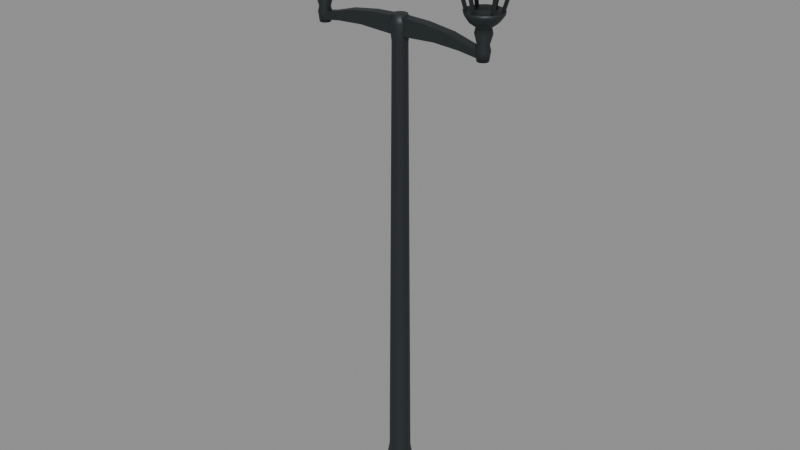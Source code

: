 # Source: lantern.blend  (saved by Blender 4.5.92; exported with 4.5.12 LTS)
import bpy
from mathutils import Matrix  # noqa: F401  (used for matrix-valued properties, if any)

bpy.ops.wm.read_factory_settings(use_empty=True)
scene = bpy.context.scene
scene.name = 'Scene'

# ---- collections
col_centralcitytwinlantern = bpy.data.collections.new('CentralCityTwinLantern'); scene.collection.children.link(col_centralcitytwinlantern)

# ---- materials (node trees are filled in below, after node groups)
mat_x = bpy.data.materials.new('어두운 주물')
mat_x.diffuse_color = (0.02956, 0.03689, 0.03955, 1.0)
mat_x_1 = bpy.data.materials.new('처마 밑 확산판')
mat_x_1.diffuse_color = (0.3763, 0.4125, 0.3813, 1.0)
mat_x_2 = bpy.data.materials.new('처마와 주철 테두리')
mat_x_2.diffuse_color = (0.03689, 0.04817, 0.05127, 1.0)

# ---- material node trees
mat_x.use_nodes = True; mat_x.node_tree.nodes.clear()
_N = mat_x.node_tree.nodes; _L = mat_x.node_tree.links
n0 = _N.new('ShaderNodeBsdfPrincipled'); n0.name = 'Principled BSDF'; n0.location = (-200, 100)
n0.inputs[0].default_value = (0.02956, 0.03689, 0.03955, 1.0)
n0.inputs[1].default_value = 0.5
n0.inputs[2].default_value = 0.52
n1 = _N.new('ShaderNodeOutputMaterial'); n1.name = 'Material Output'; n1.location = (200, 100)
_L.new(n0.outputs[0], n1.inputs[0])
n1.is_active_output = True
mat_x_1.use_nodes = True; mat_x_1.node_tree.nodes.clear()
_N = mat_x_1.node_tree.nodes; _L = mat_x_1.node_tree.links
n0 = _N.new('ShaderNodeBsdfPrincipled'); n0.name = 'Principled BSDF'; n0.location = (-200, 100)
n0.inputs[0].default_value = (0.3763, 0.4125, 0.3813, 1.0)
n0.inputs[1].default_value = 0.1
n0.inputs[2].default_value = 0.52
n0.inputs[27].default_value = (1.0, 0.81, 0.6, 1.0)
n1 = _N.new('ShaderNodeOutputMaterial'); n1.name = 'Material Output'; n1.location = (200, 100)
n2 = _N.new('ShaderNodeAttribute'); n2.name = 'Attribute'; n2.location = (0, 0)
n2.attribute_type = 'VIEW_LAYER'
n2.attribute_name = 'Seoul apartment night'
n3 = _N.new('ShaderNodeMath'); n3.name = 'Math'; n3.location = (0, 0)
n3.operation = 'MULTIPLY'
n3.inputs[1].default_value = 2.8
_L.new(n0.outputs[0], n1.inputs[0])
_L.new(n2.outputs[2], n3.inputs[0])
_L.new(n3.outputs[0], n0.inputs[28])
n1.is_active_output = True
mat_x_2.use_nodes = True; mat_x_2.node_tree.nodes.clear()
_N = mat_x_2.node_tree.nodes; _L = mat_x_2.node_tree.links
n0 = _N.new('ShaderNodeBsdfPrincipled'); n0.name = 'Principled BSDF'; n0.location = (-200, 100)
n0.inputs[0].default_value = (0.03689, 0.04817, 0.05127, 1.0)
n0.inputs[1].default_value = 0.5
n0.inputs[2].default_value = 0.52
n1 = _N.new('ShaderNodeOutputMaterial'); n1.name = 'Material Output'; n1.location = (200, 100)
_L.new(n0.outputs[0], n1.inputs[0])
n1.is_active_output = True

# ---- meshes
me_x = bpy.data.meshes.new('원형 단턱과 기둥')
me_x.from_pydata([(0.0, -0.235, 0.0), (0.1175, -0.2035, 0.0), (0.2035, -0.1175, 0.0), (0.235, -1.439e-17, 0.0), (0.2035, 0.1175, 0.0), (0.1175, 0.2035, 0.0), (2.878e-17, 0.235, 0.0), (-0.1175, 0.2035, 0.0), (-0.2035, 0.1175, 0.0), (-0.235, 4.317e-17, 0.0), (-0.2035, -0.1175, 0.0), (-0.1175, -0.2035, 0.0), (0.0, -0.235, 0.032), (0.1175, -0.2035, 0.032), (0.2035, -0.1175, 0.032), (0.235, -1.439e-17, 0.032), (0.2035, 0.1175, 0.032), (0.1175, 0.2035, 0.032), (2.878e-17, 0.235, 0.032), (-0.1175, 0.2035, 0.032), (-0.2035, 0.1175, 0.032), (-0.235, 4.317e-17, 0.032), (-0.2035, -0.1175, 0.032), (-0.1175, -0.2035, 0.032), (0.0, -0.202, 0.054), (0.101, -0.1749, 0.054), (0.1749, -0.101, 0.054), (0.202, -1.237e-17, 0.054), (0.1749, 0.101, 0.054), (0.101, 0.1749, 0.054), (2.474e-17, 0.202, 0.054), (-0.101, 0.1749, 0.054), (-0.1749, 0.101, 0.054), (-0.202, 3.711e-17, 0.054), (-0.1749, -0.101, 0.054), (-0.101, -0.1749, 0.054), (0.0, -0.194, 0.081), (0.097, -0.168, 0.081), (0.168, -0.097, 0.081), (0.194, -1.188e-17, 0.081), (0.168, 0.097, 0.081), (0.097, 0.168, 0.081), (2.376e-17, 0.194, 0.081), (-0.097, 0.168, 0.081), (-0.168, 0.097, 0.081), (-0.194, 3.564e-17, 0.081), (-0.168, -0.097, 0.081), (-0.097, -0.168, 0.081), (0.0, -0.13, 0.11), (0.065, -0.1126, 0.11), (0.1126, -0.065, 0.11), (0.13, -7.96e-18, 0.11), (0.1126, 0.065, 0.11), (0.065, 0.1126, 0.11), (1.592e-17, 0.13, 0.11), (-0.065, 0.1126, 0.11), (-0.1126, 0.065, 0.11), (-0.13, 2.388e-17, 0.11), (-0.1126, -0.065, 0.11), (-0.065, -0.1126, 0.11), (0.0, -0.103, 0.18), (0.0515, -0.0892, 0.18), (0.0892, -0.0515, 0.18), (0.103, -6.307e-18, 0.18), (0.0892, 0.0515, 0.18), (0.0515, 0.0892, 0.18), (1.261e-17, 0.103, 0.18), (-0.0515, 0.0892, 0.18), (-0.0892, 0.0515, 0.18), (-0.103, 1.892e-17, 0.18), (-0.0892, -0.0515, 0.18), (-0.0515, -0.0892, 0.18), (0.0, -0.09, 0.26), (0.045, -0.07794, 0.26), (0.07794, -0.045, 0.26), (0.09, -5.511e-18, 0.26), (0.07794, 0.045, 0.26), (0.045, 0.07794, 0.26), (1.102e-17, 0.09, 0.26), (-0.045, 0.07794, 0.26), (-0.07794, 0.045, 0.26), (-0.09, 1.653e-17, 0.26), (-0.07794, -0.045, 0.26), (-0.045, -0.07794, 0.26), (0.0, -0.084, 0.29), (0.042, -0.07275, 0.29), (0.07275, -0.042, 0.29), (0.084, -5.144e-18, 0.29), (0.07275, 0.042, 0.29), (0.042, 0.07275, 0.29), (1.029e-17, 0.084, 0.29), (-0.042, 0.07275, 0.29), (-0.07275, 0.042, 0.29), (-0.084, 1.543e-17, 0.29), (-0.07275, -0.042, 0.29), (-0.042, -0.07275, 0.29), (0.0, -0.057, 3.59), (0.0285, -0.04936, 3.59), (0.04936, -0.0285, 3.59), (0.057, -3.49e-18, 3.59), (0.04936, 0.0285, 3.59), (0.0285, 0.04936, 3.59), (6.98e-18, 0.057, 3.59), (-0.0285, 0.04936, 3.59), (-0.04936, 0.0285, 3.59), (-0.057, 1.047e-17, 3.59), (-0.04936, -0.0285, 3.59), (-0.0285, -0.04936, 3.59), (0.0, -0.071, 3.72), (0.0355, -0.06149, 3.72), (0.06149, -0.0355, 3.72), (0.071, -4.347e-18, 3.72), (0.06149, 0.0355, 3.72), (0.0355, 0.06149, 3.72), (8.695e-18, 0.071, 3.72), (-0.0355, 0.06149, 3.72), (-0.06149, 0.0355, 3.72), (-0.071, 1.304e-17, 3.72), (-0.06149, -0.0355, 3.72), (-0.0355, -0.06149, 3.72), (0.0, -0.056, 3.78), (0.028, -0.0485, 3.78), (0.0485, -0.028, 3.78), (0.056, -3.429e-18, 3.78), (0.0485, 0.028, 3.78), (0.028, 0.0485, 3.78), (6.858e-18, 0.056, 3.78), (-0.028, 0.0485, 3.78), (-0.0485, 0.028, 3.78), (-0.056, 1.029e-17, 3.78), (-0.0485, -0.028, 3.78), (-0.028, -0.0485, 3.78)], [], [(0, 1, 13, 12), (1, 2, 14, 13), (2, 3, 15, 14), (3, 4, 16, 15), (4, 5, 17, 16), (5, 6, 18, 17), (6, 7, 19, 18), (7, 8, 20, 19), (8, 9, 21, 20), (9, 10, 22, 21), (10, 11, 23, 22), (11, 0, 12, 23), (12, 13, 25, 24), (13, 14, 26, 25), (14, 15, 27, 26), (15, 16, 28, 27), (16, 17, 29, 28), (17, 18, 30, 29), (18, 19, 31, 30), (19, 20, 32, 31), (20, 21, 33, 32), (21, 22, 34, 33), (22, 23, 35, 34), (23, 12, 24, 35), (24, 25, 37, 36), (25, 26, 38, 37), (26, 27, 39, 38), (27, 28, 40, 39), (28, 29, 41, 40), (29, 30, 42, 41), (30, 31, 43, 42), (31, 32, 44, 43), (32, 33, 45, 44), (33, 34, 46, 45), (34, 35, 47, 46), (35, 24, 36, 47), (36, 37, 49, 48), (37, 38, 50, 49), (38, 39, 51, 50), (39, 40, 52, 51), (40, 41, 53, 52), (41, 42, 54, 53), (42, 43, 55, 54), (43, 44, 56, 55), (44, 45, 57, 56), (45, 46, 58, 57), (46, 47, 59, 58), (47, 36, 48, 59), (48, 49, 61, 60), (49, 50, 62, 61), (50, 51, 63, 62), (51, 52, 64, 63), (52, 53, 65, 64), (53, 54, 66, 65), (54, 55, 67, 66), (55, 56, 68, 67), (56, 57, 69, 68), (57, 58, 70, 69), (58, 59, 71, 70), (59, 48, 60, 71), (60, 61, 73, 72), (61, 62, 74, 73), (62, 63, 75, 74), (63, 64, 76, 75), (64, 65, 77, 76), (65, 66, 78, 77), (66, 67, 79, 78), (67, 68, 80, 79), (68, 69, 81, 80), (69, 70, 82, 81), (70, 71, 83, 82), (71, 60, 72, 83), (72, 73, 85, 84), (73, 74, 86, 85), (74, 75, 87, 86), (75, 76, 88, 87), (76, 77, 89, 88), (77, 78, 90, 89), (78, 79, 91, 90), (79, 80, 92, 91), (80, 81, 93, 92), (81, 82, 94, 93), (82, 83, 95, 94), (83, 72, 84, 95), (84, 85, 97, 96), (85, 86, 98, 97), (86, 87, 99, 98), (87, 88, 100, 99), (88, 89, 101, 100), (89, 90, 102, 101), (90, 91, 103, 102), (91, 92, 104, 103), (92, 93, 105, 104), (93, 94, 106, 105), (94, 95, 107, 106), (95, 84, 96, 107), (96, 97, 109, 108), (97, 98, 110, 109), (98, 99, 111, 110), (99, 100, 112, 111), (100, 101, 113, 112), (101, 102, 114, 113), (102, 103, 115, 114), (103, 104, 116, 115), (104, 105, 117, 116), (105, 106, 118, 117), (106, 107, 119, 118), (107, 96, 108, 119), (108, 109, 121, 120), (109, 110, 122, 121), (110, 111, 123, 122), (111, 112, 124, 123), (112, 113, 125, 124), (113, 114, 126, 125), (114, 115, 127, 126), (115, 116, 128, 127), (116, 117, 129, 128), (117, 118, 130, 129), (118, 119, 131, 130), (119, 108, 120, 131), (11, 10, 9, 8, 7, 6, 5, 4, 3, 2, 1, 0), (120, 121, 122, 123, 124, 125, 126, 127, 128, 129, 130, 131)])
me_x.polygons.foreach_set('use_smooth', [1, 1, 1, 1, 1, 1, 1, 1, 1, 1, 1, 1, 1, 1, 1, 1, 1, 1, 1, 1, 1, 1, 1, 1, 1, 1, 1, 1, 1, 1, 1, 1, 1, 1, 1, 1, 1, 1, 1, 1, 1, 1, 1, 1, 1, 1, 1, 1, 1, 1, 1, 1, 1, 1, 1, 1, 1, 1, 1, 1, 1, 1, 1, 1, 1, 1, 1, 1, 1, 1, 1, 1, 1, 1, 1, 1, 1, 1, 1, 1, 1, 1, 1, 1, 1, 1, 1, 1, 1, 1, 1, 1, 1, 1, 1, 1, 1, 1, 1, 1, 1, 1, 1, 1, 1, 1, 1, 1, 1, 1, 1, 1, 1, 1, 1, 1, 1, 1, 1, 1, 0, 0])
me_x.materials.append(mat_x)
me_x.update()
me_x_1 = bpy.data.meshes.new('왼쪽 · 완만한 주물 팔')
me_x_1.from_pydata([(-0.015, -0.038, 3.77), (-0.22, -0.038, 3.762), (-0.42, -0.038, 3.735), (-0.58, -0.038, 3.69), (-0.67, -0.038, 3.672), (-0.67, -0.038, 3.62), (-0.51, -0.038, 3.643), (-0.31, -0.038, 3.655), (-0.015, -0.038, 3.64), (-0.015, 0.038, 3.77), (-0.22, 0.038, 3.762), (-0.42, 0.038, 3.735), (-0.58, 0.038, 3.69), (-0.67, 0.038, 3.672), (-0.67, 0.038, 3.62), (-0.51, 0.038, 3.643), (-0.31, 0.038, 3.655), (-0.015, 0.038, 3.64)], [], [(0, 1, 2, 3, 4, 5, 6, 7, 8), (17, 16, 15, 14, 13, 12, 11, 10, 9), (0, 9, 10, 1), (1, 10, 11, 2), (2, 11, 12, 3), (3, 12, 13, 4), (4, 13, 14, 5), (5, 14, 15, 6), (6, 15, 16, 7), (7, 16, 17, 8), (8, 17, 9, 0)])
me_x_1.materials.append(mat_x)
me_x_1.update()
me_x_2 = bpy.data.meshes.new('왼쪽 · 등받침과 소켓')
me_x_2.from_pydata([(-0.67, -0.041, 3.6), (-0.6495, -0.03551, 3.6), (-0.6345, -0.0205, 3.6), (-0.629, -2.511e-18, 3.6), (-0.6345, 0.0205, 3.6), (-0.6495, 0.03551, 3.6), (-0.67, 0.041, 3.6), (-0.6905, 0.03551, 3.6), (-0.7055, 0.0205, 3.6), (-0.711, 7.532e-18, 3.6), (-0.7055, -0.0205, 3.6), (-0.6905, -0.03551, 3.6), (-0.67, -0.051, 3.67), (-0.6445, -0.04417, 3.67), (-0.6258, -0.0255, 3.67), (-0.619, -3.123e-18, 3.67), (-0.6258, 0.0255, 3.67), (-0.6445, 0.04417, 3.67), (-0.67, 0.051, 3.67), (-0.6955, 0.04417, 3.67), (-0.7142, 0.0255, 3.67), (-0.721, 9.369e-18, 3.67), (-0.7142, -0.0255, 3.67), (-0.6955, -0.04417, 3.67), (-0.67, -0.042, 3.71), (-0.649, -0.03637, 3.71), (-0.6336, -0.021, 3.71), (-0.628, -2.572e-18, 3.71), (-0.6336, 0.021, 3.71), (-0.649, 0.03637, 3.71), (-0.67, 0.042, 3.71), (-0.691, 0.03637, 3.71), (-0.7064, 0.021, 3.71), (-0.712, 7.715e-18, 3.71), (-0.7064, -0.021, 3.71), (-0.691, -0.03637, 3.71), (-0.67, -0.061, 3.78), (-0.6395, -0.05283, 3.78), (-0.6172, -0.0305, 3.78), (-0.609, -3.735e-18, 3.78), (-0.6172, 0.0305, 3.78), (-0.6395, 0.05283, 3.78), (-0.67, 0.061, 3.78), (-0.7005, 0.05283, 3.78), (-0.7228, 0.0305, 3.78), (-0.731, 1.121e-17, 3.78), (-0.7228, -0.0305, 3.78), (-0.7005, -0.05283, 3.78), (-0.67, -0.052, 3.82), (-0.644, -0.04503, 3.82), (-0.625, -0.026, 3.82), (-0.618, -3.184e-18, 3.82), (-0.625, 0.026, 3.82), (-0.644, 0.04503, 3.82), (-0.67, 0.052, 3.82), (-0.696, 0.04503, 3.82), (-0.715, 0.026, 3.82), (-0.722, 9.552e-18, 3.82), (-0.715, -0.026, 3.82), (-0.696, -0.04503, 3.82), (-0.67, -0.1, 3.855), (-0.62, -0.0866, 3.855), (-0.5834, -0.05, 3.855), (-0.57, -6.123e-18, 3.855), (-0.5834, 0.05, 3.855), (-0.62, 0.0866, 3.855), (-0.67, 0.1, 3.855), (-0.72, 0.0866, 3.855), (-0.7566, 0.05, 3.855), (-0.77, 1.837e-17, 3.855), (-0.7566, -0.05, 3.855), (-0.72, -0.0866, 3.855), (-0.67, -0.132, 3.9), (-0.604, -0.1143, 3.9), (-0.5557, -0.066, 3.9), (-0.538, -8.083e-18, 3.9), (-0.5557, 0.066, 3.9), (-0.604, 0.1143, 3.9), (-0.67, 0.132, 3.9), (-0.736, 0.1143, 3.9), (-0.7843, 0.066, 3.9), (-0.802, 2.425e-17, 3.9), (-0.7843, -0.066, 3.9), (-0.736, -0.1143, 3.9), (-0.67, -0.136, 3.925), (-0.602, -0.1178, 3.925), (-0.5522, -0.068, 3.925), (-0.534, -8.328e-18, 3.925), (-0.5522, 0.068, 3.925), (-0.602, 0.1178, 3.925), (-0.67, 0.136, 3.925), (-0.738, 0.1178, 3.925), (-0.7878, 0.068, 3.925), (-0.806, 2.498e-17, 3.925), (-0.7878, -0.068, 3.925), (-0.738, -0.1178, 3.925)], [], [(0, 1, 13, 12), (1, 2, 14, 13), (2, 3, 15, 14), (3, 4, 16, 15), (4, 5, 17, 16), (5, 6, 18, 17), (6, 7, 19, 18), (7, 8, 20, 19), (8, 9, 21, 20), (9, 10, 22, 21), (10, 11, 23, 22), (11, 0, 12, 23), (12, 13, 25, 24), (13, 14, 26, 25), (14, 15, 27, 26), (15, 16, 28, 27), (16, 17, 29, 28), (17, 18, 30, 29), (18, 19, 31, 30), (19, 20, 32, 31), (20, 21, 33, 32), (21, 22, 34, 33), (22, 23, 35, 34), (23, 12, 24, 35), (24, 25, 37, 36), (25, 26, 38, 37), (26, 27, 39, 38), (27, 28, 40, 39), (28, 29, 41, 40), (29, 30, 42, 41), (30, 31, 43, 42), (31, 32, 44, 43), (32, 33, 45, 44), (33, 34, 46, 45), (34, 35, 47, 46), (35, 24, 36, 47), (36, 37, 49, 48), (37, 38, 50, 49), (38, 39, 51, 50), (39, 40, 52, 51), (40, 41, 53, 52), (41, 42, 54, 53), (42, 43, 55, 54), (43, 44, 56, 55), (44, 45, 57, 56), (45, 46, 58, 57), (46, 47, 59, 58), (47, 36, 48, 59), (48, 49, 61, 60), (49, 50, 62, 61), (50, 51, 63, 62), (51, 52, 64, 63), (52, 53, 65, 64), (53, 54, 66, 65), (54, 55, 67, 66), (55, 56, 68, 67), (56, 57, 69, 68), (57, 58, 70, 69), (58, 59, 71, 70), (59, 48, 60, 71), (60, 61, 73, 72), (61, 62, 74, 73), (62, 63, 75, 74), (63, 64, 76, 75), (64, 65, 77, 76), (65, 66, 78, 77), (66, 67, 79, 78), (67, 68, 80, 79), (68, 69, 81, 80), (69, 70, 82, 81), (70, 71, 83, 82), (71, 60, 72, 83), (72, 73, 85, 84), (73, 74, 86, 85), (74, 75, 87, 86), (75, 76, 88, 87), (76, 77, 89, 88), (77, 78, 90, 89), (78, 79, 91, 90), (79, 80, 92, 91), (80, 81, 93, 92), (81, 82, 94, 93), (82, 83, 95, 94), (83, 72, 84, 95), (11, 10, 9, 8, 7, 6, 5, 4, 3, 2, 1, 0), (84, 85, 86, 87, 88, 89, 90, 91, 92, 93, 94, 95)])
me_x_2.polygons.foreach_set('use_smooth', [1, 1, 1, 1, 1, 1, 1, 1, 1, 1, 1, 1, 1, 1, 1, 1, 1, 1, 1, 1, 1, 1, 1, 1, 1, 1, 1, 1, 1, 1, 1, 1, 1, 1, 1, 1, 1, 1, 1, 1, 1, 1, 1, 1, 1, 1, 1, 1, 1, 1, 1, 1, 1, 1, 1, 1, 1, 1, 1, 1, 1, 1, 1, 1, 1, 1, 1, 1, 1, 1, 1, 1, 1, 1, 1, 1, 1, 1, 1, 1, 1, 1, 1, 1, 0, 0])
me_x_2.materials.append(mat_x)
me_x_2.update()
me_x_3 = bpy.data.meshes.new('왼쪽 · 처마 밑 확산판')
me_x_3.from_pydata([(-0.67, -0.145, 4.225), (-0.5675, -0.1025, 4.225), (-0.525, -8.879e-18, 4.225), (-0.5675, 0.1025, 4.225), (-0.67, 0.145, 4.225), (-0.7725, 0.1025, 4.225), (-0.815, 2.664e-17, 4.225), (-0.7725, -0.1025, 4.225), (-0.67, -0.166, 4.265), (-0.5526, -0.1174, 4.265), (-0.504, -1.016e-17, 4.265), (-0.5526, 0.1174, 4.265), (-0.67, 0.166, 4.265), (-0.7874, 0.1174, 4.265), (-0.836, 3.049e-17, 4.265), (-0.7874, -0.1174, 4.265)], [], [(0, 1, 9, 8), (1, 2, 10, 9), (2, 3, 11, 10), (3, 4, 12, 11), (4, 5, 13, 12), (5, 6, 14, 13), (6, 7, 15, 14), (7, 0, 8, 15), (7, 6, 5, 4, 3, 2, 1, 0), (8, 9, 10, 11, 12, 13, 14, 15)])
me_x_3.materials.append(mat_x_1)
me_x_3.update()
me_1 = bpy.data.meshes.new('왼쪽 · 유리 세로살 1')
me_1.from_pydata([(-0.67, -0.09556, 3.906), (-0.6833, -0.1048, 3.903), (-0.6782, -0.1199, 3.899), (-0.6618, -0.1199, 3.899), (-0.6567, -0.1048, 3.903), (-0.67, -0.2046, 4.279), (-0.6833, -0.2138, 4.276), (-0.6782, -0.2289, 4.272), (-0.6618, -0.2289, 4.272), (-0.6567, -0.2138, 4.276)], [], [(0, 1, 6, 5), (1, 2, 7, 6), (2, 3, 8, 7), (3, 4, 9, 8), (4, 0, 5, 9)])
me_1.materials.append(mat_x)
me_1.update()
me_2 = bpy.data.meshes.new('왼쪽 · 유리 세로살 2')
me_2.from_pydata([(-0.5756, -0.04065, 3.904), (-0.5885, -0.05069, 3.906), (-0.5836, -0.066, 3.902), (-0.5676, -0.06542, 3.898), (-0.5627, -0.04975, 3.899), (-0.4812, -0.09515, 4.277), (-0.4941, -0.1052, 4.279), (-0.4892, -0.1205, 4.275), (-0.4732, -0.1199, 4.271), (-0.4683, -0.1043, 4.272)], [], [(0, 1, 6, 5), (1, 2, 7, 6), (2, 3, 8, 7), (3, 4, 9, 8), (4, 0, 5, 9)])
me_2.materials.append(mat_x)
me_2.update()
me_3 = bpy.data.meshes.new('왼쪽 · 유리 세로살 3')
me_3.from_pydata([(-0.5756, 0.06835, 3.9), (-0.5885, 0.05925, 3.905), (-0.5836, 0.04358, 3.906), (-0.5676, 0.043, 3.902), (-0.5627, 0.05831, 3.898), (-0.4812, 0.1229, 4.273), (-0.4941, 0.1137, 4.278), (-0.4892, 0.09808, 4.279), (-0.4732, 0.0975, 4.275), (-0.4683, 0.1128, 4.271)], [], [(0, 1, 6, 5), (1, 2, 7, 6), (2, 3, 8, 7), (3, 4, 9, 8), (4, 0, 5, 9)])
me_3.materials.append(mat_x)
me_3.update()
me_4 = bpy.data.meshes.new('왼쪽 · 유리 세로살 4')
me_4.from_pydata([(-0.67, 0.1224, 3.898), (-0.6833, 0.1132, 3.901), (-0.6782, 0.09813, 3.905), (-0.6618, 0.09813, 3.905), (-0.6567, 0.1132, 3.901), (-0.67, 0.2314, 4.271), (-0.6833, 0.2222, 4.274), (-0.6782, 0.2071, 4.278), (-0.6618, 0.2071, 4.278), (-0.6567, 0.2222, 4.274)], [], [(0, 1, 6, 5), (1, 2, 7, 6), (2, 3, 8, 7), (3, 4, 9, 8), (4, 0, 5, 9)])
me_4.materials.append(mat_x)
me_4.update()
me_5 = bpy.data.meshes.new('왼쪽 · 유리 세로살 5')
me_5.from_pydata([(-0.7644, 0.06835, 3.9), (-0.7773, 0.05831, 3.898), (-0.7724, 0.043, 3.902), (-0.7564, 0.04358, 3.906), (-0.7515, 0.05925, 3.905), (-0.8588, 0.1229, 4.273), (-0.8717, 0.1128, 4.271), (-0.8668, 0.0975, 4.275), (-0.8508, 0.09808, 4.279), (-0.8459, 0.1137, 4.278)], [], [(0, 1, 6, 5), (1, 2, 7, 6), (2, 3, 8, 7), (3, 4, 9, 8), (4, 0, 5, 9)])
me_5.materials.append(mat_x)
me_5.update()
me_6 = bpy.data.meshes.new('왼쪽 · 유리 세로살 6')
me_6.from_pydata([(-0.7644, -0.04065, 3.904), (-0.7773, -0.04975, 3.899), (-0.7724, -0.06542, 3.898), (-0.7564, -0.066, 3.902), (-0.7515, -0.05069, 3.906), (-0.8588, -0.09515, 4.277), (-0.8717, -0.1043, 4.272), (-0.8668, -0.1199, 4.271), (-0.8508, -0.1205, 4.275), (-0.8459, -0.1052, 4.279)], [], [(0, 1, 6, 5), (1, 2, 7, 6), (2, 3, 8, 7), (3, 4, 9, 8), (4, 0, 5, 9)])
me_6.materials.append(mat_x)
me_6.update()
me_x_4 = bpy.data.meshes.new('왼쪽 · 가로살')
me_x_4.from_pydata([(-0.67, -0.151, 4.029), (-0.5392, -0.0755, 4.029), (-0.5392, 0.0755, 4.029), (-0.67, 0.151, 4.029), (-0.8008, 0.0755, 4.029), (-0.8008, -0.0755, 4.029), (-0.67, -0.154, 4.043), (-0.5366, -0.077, 4.043), (-0.5366, 0.077, 4.043), (-0.67, 0.154, 4.043), (-0.8034, 0.077, 4.043), (-0.8034, -0.077, 4.043)], [], [(0, 1, 7, 6), (1, 2, 8, 7), (2, 3, 9, 8), (3, 4, 10, 9), (4, 5, 11, 10), (5, 0, 6, 11), (5, 4, 3, 2, 1, 0), (6, 7, 8, 9, 10, 11)])
me_x_4.materials.append(mat_x)
me_x_4.update()
me_x_5 = bpy.data.meshes.new('왼쪽 · 겹처마 지붕')
me_x_5.from_pydata([(-0.67, -0.216, 4.252), (-0.562, -0.1871, 4.252), (-0.4829, -0.108, 4.252), (-0.454, -1.323e-17, 4.252), (-0.4829, 0.108, 4.252), (-0.562, 0.1871, 4.252), (-0.67, 0.216, 4.252), (-0.778, 0.1871, 4.252), (-0.8571, 0.108, 4.252), (-0.886, 3.968e-17, 4.252), (-0.8571, -0.108, 4.252), (-0.778, -0.1871, 4.252), (-0.67, -0.246, 4.265), (-0.547, -0.213, 4.265), (-0.457, -0.123, 4.265), (-0.424, -1.506e-17, 4.265), (-0.457, 0.123, 4.265), (-0.547, 0.213, 4.265), (-0.67, 0.246, 4.265), (-0.793, 0.213, 4.265), (-0.883, 0.123, 4.265), (-0.916, 4.519e-17, 4.265), (-0.883, -0.123, 4.265), (-0.793, -0.213, 4.265), (-0.67, -0.264, 4.287), (-0.538, -0.2286, 4.287), (-0.4414, -0.132, 4.287), (-0.406, -1.617e-17, 4.287), (-0.4414, 0.132, 4.287), (-0.538, 0.2286, 4.287), (-0.67, 0.264, 4.287), (-0.802, 0.2286, 4.287), (-0.8986, 0.132, 4.287), (-0.934, 4.85e-17, 4.287), (-0.8986, -0.132, 4.287), (-0.802, -0.2286, 4.287), (-0.67, -0.259, 4.309), (-0.5405, -0.2243, 4.309), (-0.4457, -0.1295, 4.309), (-0.411, -1.586e-17, 4.309), (-0.4457, 0.1295, 4.309), (-0.5405, 0.2243, 4.309), (-0.67, 0.259, 4.309), (-0.7995, 0.2243, 4.309), (-0.8943, 0.1295, 4.309), (-0.929, 4.758e-17, 4.309), (-0.8943, -0.1295, 4.309), (-0.7995, -0.2243, 4.309), (-0.67, -0.235, 4.32), (-0.5525, -0.2035, 4.32), (-0.4665, -0.1175, 4.32), (-0.435, -1.439e-17, 4.32), (-0.4665, 0.1175, 4.32), (-0.5525, 0.2035, 4.32), (-0.67, 0.235, 4.32), (-0.7875, 0.2035, 4.32), (-0.8735, 0.1175, 4.32), (-0.905, 4.317e-17, 4.32), (-0.8735, -0.1175, 4.32), (-0.7875, -0.2035, 4.32), (-0.67, -0.223, 4.348), (-0.5585, -0.1931, 4.348), (-0.4769, -0.1115, 4.348), (-0.447, -1.365e-17, 4.348), (-0.4769, 0.1115, 4.348), (-0.5585, 0.1931, 4.348), (-0.67, 0.223, 4.348), (-0.7815, 0.1931, 4.348), (-0.8631, 0.1115, 4.348), (-0.893, 4.096e-17, 4.348), (-0.8631, -0.1115, 4.348), (-0.7815, -0.1931, 4.348), (-0.67, -0.184, 4.383), (-0.578, -0.1593, 4.383), (-0.5107, -0.092, 4.383), (-0.486, -1.127e-17, 4.383), (-0.5107, 0.092, 4.383), (-0.578, 0.1593, 4.383), (-0.67, 0.184, 4.383), (-0.762, 0.1593, 4.383), (-0.8293, 0.092, 4.383), (-0.854, 3.38e-17, 4.383), (-0.8293, -0.092, 4.383), (-0.762, -0.1593, 4.383), (-0.67, -0.13, 4.407), (-0.605, -0.1126, 4.407), (-0.5574, -0.065, 4.407), (-0.54, -7.96e-18, 4.407), (-0.5574, 0.065, 4.407), (-0.605, 0.1126, 4.407), (-0.67, 0.13, 4.407), (-0.735, 0.1126, 4.407), (-0.7826, 0.065, 4.407), (-0.8, 2.388e-17, 4.407), (-0.7826, -0.065, 4.407), (-0.735, -0.1126, 4.407), (-0.67, -0.065, 4.427), (-0.6375, -0.05629, 4.427), (-0.6137, -0.0325, 4.427), (-0.605, -3.98e-18, 4.427), (-0.6137, 0.0325, 4.427), (-0.6375, 0.05629, 4.427), (-0.67, 0.065, 4.427), (-0.7025, 0.05629, 4.427), (-0.7263, 0.0325, 4.427), (-0.735, 1.194e-17, 4.427), (-0.7263, -0.0325, 4.427), (-0.7025, -0.05629, 4.427)], [], [(0, 1, 13, 12), (1, 2, 14, 13), (2, 3, 15, 14), (3, 4, 16, 15), (4, 5, 17, 16), (5, 6, 18, 17), (6, 7, 19, 18), (7, 8, 20, 19), (8, 9, 21, 20), (9, 10, 22, 21), (10, 11, 23, 22), (11, 0, 12, 23), (12, 13, 25, 24), (13, 14, 26, 25), (14, 15, 27, 26), (15, 16, 28, 27), (16, 17, 29, 28), (17, 18, 30, 29), (18, 19, 31, 30), (19, 20, 32, 31), (20, 21, 33, 32), (21, 22, 34, 33), (22, 23, 35, 34), (23, 12, 24, 35), (24, 25, 37, 36), (25, 26, 38, 37), (26, 27, 39, 38), (27, 28, 40, 39), (28, 29, 41, 40), (29, 30, 42, 41), (30, 31, 43, 42), (31, 32, 44, 43), (32, 33, 45, 44), (33, 34, 46, 45), (34, 35, 47, 46), (35, 24, 36, 47), (36, 37, 49, 48), (37, 38, 50, 49), (38, 39, 51, 50), (39, 40, 52, 51), (40, 41, 53, 52), (41, 42, 54, 53), (42, 43, 55, 54), (43, 44, 56, 55), (44, 45, 57, 56), (45, 46, 58, 57), (46, 47, 59, 58), (47, 36, 48, 59), (48, 49, 61, 60), (49, 50, 62, 61), (50, 51, 63, 62), (51, 52, 64, 63), (52, 53, 65, 64), (53, 54, 66, 65), (54, 55, 67, 66), (55, 56, 68, 67), (56, 57, 69, 68), (57, 58, 70, 69), (58, 59, 71, 70), (59, 48, 60, 71), (60, 61, 73, 72), (61, 62, 74, 73), (62, 63, 75, 74), (63, 64, 76, 75), (64, 65, 77, 76), (65, 66, 78, 77), (66, 67, 79, 78), (67, 68, 80, 79), (68, 69, 81, 80), (69, 70, 82, 81), (70, 71, 83, 82), (71, 60, 72, 83), (72, 73, 85, 84), (73, 74, 86, 85), (74, 75, 87, 86), (75, 76, 88, 87), (76, 77, 89, 88), (77, 78, 90, 89), (78, 79, 91, 90), (79, 80, 92, 91), (80, 81, 93, 92), (81, 82, 94, 93), (82, 83, 95, 94), (83, 72, 84, 95), (84, 85, 97, 96), (85, 86, 98, 97), (86, 87, 99, 98), (87, 88, 100, 99), (88, 89, 101, 100), (89, 90, 102, 101), (90, 91, 103, 102), (91, 92, 104, 103), (92, 93, 105, 104), (93, 94, 106, 105), (94, 95, 107, 106), (95, 84, 96, 107), (11, 10, 9, 8, 7, 6, 5, 4, 3, 2, 1, 0), (96, 97, 98, 99, 100, 101, 102, 103, 104, 105, 106, 107)])
me_x_5.polygons.foreach_set('use_smooth', [1, 1, 1, 1, 1, 1, 1, 1, 1, 1, 1, 1, 1, 1, 1, 1, 1, 1, 1, 1, 1, 1, 1, 1, 1, 1, 1, 1, 1, 1, 1, 1, 1, 1, 1, 1, 1, 1, 1, 1, 1, 1, 1, 1, 1, 1, 1, 1, 1, 1, 1, 1, 1, 1, 1, 1, 1, 1, 1, 1, 1, 1, 1, 1, 1, 1, 1, 1, 1, 1, 1, 1, 1, 1, 1, 1, 1, 1, 1, 1, 1, 1, 1, 1, 1, 1, 1, 1, 1, 1, 1, 1, 1, 1, 1, 1, 0, 0])
me_x_5.materials.append(mat_x_2)
me_x_5.update()
me_x_6 = bpy.data.meshes.new('왼쪽 · 꼭지')
me_x_6.from_pydata([(-0.67, -0.05, 4.421), (-0.6346, -0.03536, 4.421), (-0.62, -3.062e-18, 4.421), (-0.6346, 0.03536, 4.421), (-0.67, 0.05, 4.421), (-0.7054, 0.03536, 4.421), (-0.72, 9.185e-18, 4.421), (-0.7054, -0.03536, 4.421), (-0.67, -0.035, 4.443), (-0.6453, -0.02475, 4.443), (-0.635, -2.143e-18, 4.443), (-0.6453, 0.02475, 4.443), (-0.67, 0.035, 4.443), (-0.6947, 0.02475, 4.443), (-0.705, 6.429e-18, 4.443), (-0.6947, -0.02475, 4.443), (-0.67, -0.019, 4.465), (-0.6566, -0.01344, 4.465), (-0.651, -1.163e-18, 4.465), (-0.6566, 0.01344, 4.465), (-0.67, 0.019, 4.465), (-0.6834, 0.01344, 4.465), (-0.689, 3.49e-18, 4.465), (-0.6834, -0.01344, 4.465), (-0.67, -0.008, 4.472), (-0.6643, -0.005657, 4.472), (-0.662, -4.899e-19, 4.472), (-0.6643, 0.005657, 4.472), (-0.67, 0.008, 4.472), (-0.6757, 0.005657, 4.472), (-0.678, 1.47e-18, 4.472), (-0.6757, -0.005657, 4.472)], [], [(0, 1, 9, 8), (1, 2, 10, 9), (2, 3, 11, 10), (3, 4, 12, 11), (4, 5, 13, 12), (5, 6, 14, 13), (6, 7, 15, 14), (7, 0, 8, 15), (8, 9, 17, 16), (9, 10, 18, 17), (10, 11, 19, 18), (11, 12, 20, 19), (12, 13, 21, 20), (13, 14, 22, 21), (14, 15, 23, 22), (15, 8, 16, 23), (16, 17, 25, 24), (17, 18, 26, 25), (18, 19, 27, 26), (19, 20, 28, 27), (20, 21, 29, 28), (21, 22, 30, 29), (22, 23, 31, 30), (23, 16, 24, 31), (7, 6, 5, 4, 3, 2, 1, 0), (24, 25, 26, 27, 28, 29, 30, 31)])
me_x_6.polygons.foreach_set('use_smooth', [1, 1, 1, 1, 1, 1, 1, 1, 1, 1, 1, 1, 1, 1, 1, 1, 1, 1, 1, 1, 1, 1, 1, 1, 0, 0])
me_x_6.materials.append(mat_x)
me_x_6.update()
me_x_7 = bpy.data.meshes.new('오른쪽 · 완만한 주물 팔')
me_x_7.from_pydata([(0.015, -0.038, 3.77), (0.22, -0.038, 3.762), (0.42, -0.038, 3.735), (0.58, -0.038, 3.69), (0.67, -0.038, 3.672), (0.67, -0.038, 3.62), (0.51, -0.038, 3.643), (0.31, -0.038, 3.655), (0.015, -0.038, 3.64), (0.015, 0.038, 3.77), (0.22, 0.038, 3.762), (0.42, 0.038, 3.735), (0.58, 0.038, 3.69), (0.67, 0.038, 3.672), (0.67, 0.038, 3.62), (0.51, 0.038, 3.643), (0.31, 0.038, 3.655), (0.015, 0.038, 3.64)], [], [(8, 7, 6, 5, 4, 3, 2, 1, 0), (9, 10, 11, 12, 13, 14, 15, 16, 17), (1, 10, 9, 0), (2, 11, 10, 1), (3, 12, 11, 2), (4, 13, 12, 3), (5, 14, 13, 4), (6, 15, 14, 5), (7, 16, 15, 6), (8, 17, 16, 7), (0, 9, 17, 8)])
me_x_7.materials.append(mat_x)
me_x_7.update()
me_x_8 = bpy.data.meshes.new('오른쪽 · 등받침과 소켓')
me_x_8.from_pydata([(0.67, -0.041, 3.6), (0.6905, -0.03551, 3.6), (0.7055, -0.0205, 3.6), (0.711, -2.511e-18, 3.6), (0.7055, 0.0205, 3.6), (0.6905, 0.03551, 3.6), (0.67, 0.041, 3.6), (0.6495, 0.03551, 3.6), (0.6345, 0.0205, 3.6), (0.629, 7.532e-18, 3.6), (0.6345, -0.0205, 3.6), (0.6495, -0.03551, 3.6), (0.67, -0.051, 3.67), (0.6955, -0.04417, 3.67), (0.7142, -0.0255, 3.67), (0.721, -3.123e-18, 3.67), (0.7142, 0.0255, 3.67), (0.6955, 0.04417, 3.67), (0.67, 0.051, 3.67), (0.6445, 0.04417, 3.67), (0.6258, 0.0255, 3.67), (0.619, 9.369e-18, 3.67), (0.6258, -0.0255, 3.67), (0.6445, -0.04417, 3.67), (0.67, -0.042, 3.71), (0.691, -0.03637, 3.71), (0.7064, -0.021, 3.71), (0.712, -2.572e-18, 3.71), (0.7064, 0.021, 3.71), (0.691, 0.03637, 3.71), (0.67, 0.042, 3.71), (0.649, 0.03637, 3.71), (0.6336, 0.021, 3.71), (0.628, 7.715e-18, 3.71), (0.6336, -0.021, 3.71), (0.649, -0.03637, 3.71), (0.67, -0.061, 3.78), (0.7005, -0.05283, 3.78), (0.7228, -0.0305, 3.78), (0.731, -3.735e-18, 3.78), (0.7228, 0.0305, 3.78), (0.7005, 0.05283, 3.78), (0.67, 0.061, 3.78), (0.6395, 0.05283, 3.78), (0.6172, 0.0305, 3.78), (0.609, 1.121e-17, 3.78), (0.6172, -0.0305, 3.78), (0.6395, -0.05283, 3.78), (0.67, -0.052, 3.82), (0.696, -0.04503, 3.82), (0.715, -0.026, 3.82), (0.722, -3.184e-18, 3.82), (0.715, 0.026, 3.82), (0.696, 0.04503, 3.82), (0.67, 0.052, 3.82), (0.644, 0.04503, 3.82), (0.625, 0.026, 3.82), (0.618, 9.552e-18, 3.82), (0.625, -0.026, 3.82), (0.644, -0.04503, 3.82), (0.67, -0.1, 3.855), (0.72, -0.0866, 3.855), (0.7566, -0.05, 3.855), (0.77, -6.123e-18, 3.855), (0.7566, 0.05, 3.855), (0.72, 0.0866, 3.855), (0.67, 0.1, 3.855), (0.62, 0.0866, 3.855), (0.5834, 0.05, 3.855), (0.57, 1.837e-17, 3.855), (0.5834, -0.05, 3.855), (0.62, -0.0866, 3.855), (0.67, -0.132, 3.9), (0.736, -0.1143, 3.9), (0.7843, -0.066, 3.9), (0.802, -8.083e-18, 3.9), (0.7843, 0.066, 3.9), (0.736, 0.1143, 3.9), (0.67, 0.132, 3.9), (0.604, 0.1143, 3.9), (0.5557, 0.066, 3.9), (0.538, 2.425e-17, 3.9), (0.5557, -0.066, 3.9), (0.604, -0.1143, 3.9), (0.67, -0.136, 3.925), (0.738, -0.1178, 3.925), (0.7878, -0.068, 3.925), (0.806, -8.328e-18, 3.925), (0.7878, 0.068, 3.925), (0.738, 0.1178, 3.925), (0.67, 0.136, 3.925), (0.602, 0.1178, 3.925), (0.5522, 0.068, 3.925), (0.534, 2.498e-17, 3.925), (0.5522, -0.068, 3.925), (0.602, -0.1178, 3.925)], [], [(0, 1, 13, 12), (1, 2, 14, 13), (2, 3, 15, 14), (3, 4, 16, 15), (4, 5, 17, 16), (5, 6, 18, 17), (6, 7, 19, 18), (7, 8, 20, 19), (8, 9, 21, 20), (9, 10, 22, 21), (10, 11, 23, 22), (11, 0, 12, 23), (12, 13, 25, 24), (13, 14, 26, 25), (14, 15, 27, 26), (15, 16, 28, 27), (16, 17, 29, 28), (17, 18, 30, 29), (18, 19, 31, 30), (19, 20, 32, 31), (20, 21, 33, 32), (21, 22, 34, 33), (22, 23, 35, 34), (23, 12, 24, 35), (24, 25, 37, 36), (25, 26, 38, 37), (26, 27, 39, 38), (27, 28, 40, 39), (28, 29, 41, 40), (29, 30, 42, 41), (30, 31, 43, 42), (31, 32, 44, 43), (32, 33, 45, 44), (33, 34, 46, 45), (34, 35, 47, 46), (35, 24, 36, 47), (36, 37, 49, 48), (37, 38, 50, 49), (38, 39, 51, 50), (39, 40, 52, 51), (40, 41, 53, 52), (41, 42, 54, 53), (42, 43, 55, 54), (43, 44, 56, 55), (44, 45, 57, 56), (45, 46, 58, 57), (46, 47, 59, 58), (47, 36, 48, 59), (48, 49, 61, 60), (49, 50, 62, 61), (50, 51, 63, 62), (51, 52, 64, 63), (52, 53, 65, 64), (53, 54, 66, 65), (54, 55, 67, 66), (55, 56, 68, 67), (56, 57, 69, 68), (57, 58, 70, 69), (58, 59, 71, 70), (59, 48, 60, 71), (60, 61, 73, 72), (61, 62, 74, 73), (62, 63, 75, 74), (63, 64, 76, 75), (64, 65, 77, 76), (65, 66, 78, 77), (66, 67, 79, 78), (67, 68, 80, 79), (68, 69, 81, 80), (69, 70, 82, 81), (70, 71, 83, 82), (71, 60, 72, 83), (72, 73, 85, 84), (73, 74, 86, 85), (74, 75, 87, 86), (75, 76, 88, 87), (76, 77, 89, 88), (77, 78, 90, 89), (78, 79, 91, 90), (79, 80, 92, 91), (80, 81, 93, 92), (81, 82, 94, 93), (82, 83, 95, 94), (83, 72, 84, 95), (11, 10, 9, 8, 7, 6, 5, 4, 3, 2, 1, 0), (84, 85, 86, 87, 88, 89, 90, 91, 92, 93, 94, 95)])
me_x_8.polygons.foreach_set('use_smooth', [1, 1, 1, 1, 1, 1, 1, 1, 1, 1, 1, 1, 1, 1, 1, 1, 1, 1, 1, 1, 1, 1, 1, 1, 1, 1, 1, 1, 1, 1, 1, 1, 1, 1, 1, 1, 1, 1, 1, 1, 1, 1, 1, 1, 1, 1, 1, 1, 1, 1, 1, 1, 1, 1, 1, 1, 1, 1, 1, 1, 1, 1, 1, 1, 1, 1, 1, 1, 1, 1, 1, 1, 1, 1, 1, 1, 1, 1, 1, 1, 1, 1, 1, 1, 0, 0])
me_x_8.materials.append(mat_x)
me_x_8.update()
me_x_9 = bpy.data.meshes.new('오른쪽 · 처마 밑 확산판')
me_x_9.from_pydata([(0.67, -0.145, 4.225), (0.7725, -0.1025, 4.225), (0.815, -8.879e-18, 4.225), (0.7725, 0.1025, 4.225), (0.67, 0.145, 4.225), (0.5675, 0.1025, 4.225), (0.525, 2.664e-17, 4.225), (0.5675, -0.1025, 4.225), (0.67, -0.166, 4.265), (0.7874, -0.1174, 4.265), (0.836, -1.016e-17, 4.265), (0.7874, 0.1174, 4.265), (0.67, 0.166, 4.265), (0.5526, 0.1174, 4.265), (0.504, 3.049e-17, 4.265), (0.5526, -0.1174, 4.265)], [], [(0, 1, 9, 8), (1, 2, 10, 9), (2, 3, 11, 10), (3, 4, 12, 11), (4, 5, 13, 12), (5, 6, 14, 13), (6, 7, 15, 14), (7, 0, 8, 15), (7, 6, 5, 4, 3, 2, 1, 0), (8, 9, 10, 11, 12, 13, 14, 15)])
me_x_9.materials.append(mat_x_1)
me_x_9.update()
me_1_1 = bpy.data.meshes.new('오른쪽 · 유리 세로살 1')
me_1_1.from_pydata([(0.67, -0.09556, 3.906), (0.6567, -0.1048, 3.903), (0.6618, -0.1199, 3.899), (0.6782, -0.1199, 3.899), (0.6833, -0.1048, 3.903), (0.67, -0.2046, 4.279), (0.6567, -0.2138, 4.276), (0.6618, -0.2289, 4.272), (0.6782, -0.2289, 4.272), (0.6833, -0.2138, 4.276)], [], [(0, 1, 6, 5), (1, 2, 7, 6), (2, 3, 8, 7), (3, 4, 9, 8), (4, 0, 5, 9)])
me_1_1.materials.append(mat_x)
me_1_1.update()
me_2_1 = bpy.data.meshes.new('오른쪽 · 유리 세로살 2')
me_2_1.from_pydata([(0.7644, -0.04065, 3.904), (0.7515, -0.05069, 3.906), (0.7564, -0.066, 3.902), (0.7724, -0.06542, 3.898), (0.7773, -0.04975, 3.899), (0.8588, -0.09515, 4.277), (0.8459, -0.1052, 4.279), (0.8508, -0.1205, 4.275), (0.8668, -0.1199, 4.271), (0.8717, -0.1043, 4.272)], [], [(0, 1, 6, 5), (1, 2, 7, 6), (2, 3, 8, 7), (3, 4, 9, 8), (4, 0, 5, 9)])
me_2_1.materials.append(mat_x)
me_2_1.update()
me_3_1 = bpy.data.meshes.new('오른쪽 · 유리 세로살 3')
me_3_1.from_pydata([(0.7644, 0.06835, 3.9), (0.7515, 0.05925, 3.905), (0.7564, 0.04358, 3.906), (0.7724, 0.043, 3.902), (0.7773, 0.05831, 3.898), (0.8588, 0.1229, 4.273), (0.8459, 0.1137, 4.278), (0.8508, 0.09808, 4.279), (0.8668, 0.0975, 4.275), (0.8717, 0.1128, 4.271)], [], [(0, 1, 6, 5), (1, 2, 7, 6), (2, 3, 8, 7), (3, 4, 9, 8), (4, 0, 5, 9)])
me_3_1.materials.append(mat_x)
me_3_1.update()
me_4_1 = bpy.data.meshes.new('오른쪽 · 유리 세로살 4')
me_4_1.from_pydata([(0.67, 0.1224, 3.898), (0.6567, 0.1132, 3.901), (0.6618, 0.09813, 3.905), (0.6782, 0.09813, 3.905), (0.6833, 0.1132, 3.901), (0.67, 0.2314, 4.271), (0.6567, 0.2222, 4.274), (0.6618, 0.2071, 4.278), (0.6782, 0.2071, 4.278), (0.6833, 0.2222, 4.274)], [], [(0, 1, 6, 5), (1, 2, 7, 6), (2, 3, 8, 7), (3, 4, 9, 8), (4, 0, 5, 9)])
me_4_1.materials.append(mat_x)
me_4_1.update()
me_5_1 = bpy.data.meshes.new('오른쪽 · 유리 세로살 5')
me_5_1.from_pydata([(0.5756, 0.06835, 3.9), (0.5627, 0.05831, 3.898), (0.5676, 0.043, 3.902), (0.5836, 0.04358, 3.906), (0.5885, 0.05925, 3.905), (0.4812, 0.1229, 4.273), (0.4683, 0.1128, 4.271), (0.4732, 0.0975, 4.275), (0.4892, 0.09808, 4.279), (0.4941, 0.1137, 4.278)], [], [(0, 1, 6, 5), (1, 2, 7, 6), (2, 3, 8, 7), (3, 4, 9, 8), (4, 0, 5, 9)])
me_5_1.materials.append(mat_x)
me_5_1.update()
me_6_1 = bpy.data.meshes.new('오른쪽 · 유리 세로살 6')
me_6_1.from_pydata([(0.5756, -0.04065, 3.904), (0.5627, -0.04975, 3.899), (0.5676, -0.06542, 3.898), (0.5836, -0.066, 3.902), (0.5885, -0.05069, 3.906), (0.4812, -0.09515, 4.277), (0.4683, -0.1043, 4.272), (0.4732, -0.1199, 4.271), (0.4892, -0.1205, 4.275), (0.4941, -0.1052, 4.279)], [], [(0, 1, 6, 5), (1, 2, 7, 6), (2, 3, 8, 7), (3, 4, 9, 8), (4, 0, 5, 9)])
me_6_1.materials.append(mat_x)
me_6_1.update()
me_x_10 = bpy.data.meshes.new('오른쪽 · 가로살')
me_x_10.from_pydata([(0.67, -0.151, 4.029), (0.8008, -0.0755, 4.029), (0.8008, 0.0755, 4.029), (0.67, 0.151, 4.029), (0.5392, 0.0755, 4.029), (0.5392, -0.0755, 4.029), (0.67, -0.154, 4.043), (0.8034, -0.077, 4.043), (0.8034, 0.077, 4.043), (0.67, 0.154, 4.043), (0.5366, 0.077, 4.043), (0.5366, -0.077, 4.043)], [], [(0, 1, 7, 6), (1, 2, 8, 7), (2, 3, 9, 8), (3, 4, 10, 9), (4, 5, 11, 10), (5, 0, 6, 11), (5, 4, 3, 2, 1, 0), (6, 7, 8, 9, 10, 11)])
me_x_10.materials.append(mat_x)
me_x_10.update()
me_x_11 = bpy.data.meshes.new('오른쪽 · 겹처마 지붕')
me_x_11.from_pydata([(0.67, -0.216, 4.252), (0.778, -0.1871, 4.252), (0.8571, -0.108, 4.252), (0.886, -1.323e-17, 4.252), (0.8571, 0.108, 4.252), (0.778, 0.1871, 4.252), (0.67, 0.216, 4.252), (0.562, 0.1871, 4.252), (0.4829, 0.108, 4.252), (0.454, 3.968e-17, 4.252), (0.4829, -0.108, 4.252), (0.562, -0.1871, 4.252), (0.67, -0.246, 4.265), (0.793, -0.213, 4.265), (0.883, -0.123, 4.265), (0.916, -1.506e-17, 4.265), (0.883, 0.123, 4.265), (0.793, 0.213, 4.265), (0.67, 0.246, 4.265), (0.547, 0.213, 4.265), (0.457, 0.123, 4.265), (0.424, 4.519e-17, 4.265), (0.457, -0.123, 4.265), (0.547, -0.213, 4.265), (0.67, -0.264, 4.287), (0.802, -0.2286, 4.287), (0.8986, -0.132, 4.287), (0.934, -1.617e-17, 4.287), (0.8986, 0.132, 4.287), (0.802, 0.2286, 4.287), (0.67, 0.264, 4.287), (0.538, 0.2286, 4.287), (0.4414, 0.132, 4.287), (0.406, 4.85e-17, 4.287), (0.4414, -0.132, 4.287), (0.538, -0.2286, 4.287), (0.67, -0.259, 4.309), (0.7995, -0.2243, 4.309), (0.8943, -0.1295, 4.309), (0.929, -1.586e-17, 4.309), (0.8943, 0.1295, 4.309), (0.7995, 0.2243, 4.309), (0.67, 0.259, 4.309), (0.5405, 0.2243, 4.309), (0.4457, 0.1295, 4.309), (0.411, 4.758e-17, 4.309), (0.4457, -0.1295, 4.309), (0.5405, -0.2243, 4.309), (0.67, -0.235, 4.32), (0.7875, -0.2035, 4.32), (0.8735, -0.1175, 4.32), (0.905, -1.439e-17, 4.32), (0.8735, 0.1175, 4.32), (0.7875, 0.2035, 4.32), (0.67, 0.235, 4.32), (0.5525, 0.2035, 4.32), (0.4665, 0.1175, 4.32), (0.435, 4.317e-17, 4.32), (0.4665, -0.1175, 4.32), (0.5525, -0.2035, 4.32), (0.67, -0.223, 4.348), (0.7815, -0.1931, 4.348), (0.8631, -0.1115, 4.348), (0.893, -1.365e-17, 4.348), (0.8631, 0.1115, 4.348), (0.7815, 0.1931, 4.348), (0.67, 0.223, 4.348), (0.5585, 0.1931, 4.348), (0.4769, 0.1115, 4.348), (0.447, 4.096e-17, 4.348), (0.4769, -0.1115, 4.348), (0.5585, -0.1931, 4.348), (0.67, -0.184, 4.383), (0.762, -0.1593, 4.383), (0.8293, -0.092, 4.383), (0.854, -1.127e-17, 4.383), (0.8293, 0.092, 4.383), (0.762, 0.1593, 4.383), (0.67, 0.184, 4.383), (0.578, 0.1593, 4.383), (0.5107, 0.092, 4.383), (0.486, 3.38e-17, 4.383), (0.5107, -0.092, 4.383), (0.578, -0.1593, 4.383), (0.67, -0.13, 4.407), (0.735, -0.1126, 4.407), (0.7826, -0.065, 4.407), (0.8, -7.96e-18, 4.407), (0.7826, 0.065, 4.407), (0.735, 0.1126, 4.407), (0.67, 0.13, 4.407), (0.605, 0.1126, 4.407), (0.5574, 0.065, 4.407), (0.54, 2.388e-17, 4.407), (0.5574, -0.065, 4.407), (0.605, -0.1126, 4.407), (0.67, -0.065, 4.427), (0.7025, -0.05629, 4.427), (0.7263, -0.0325, 4.427), (0.735, -3.98e-18, 4.427), (0.7263, 0.0325, 4.427), (0.7025, 0.05629, 4.427), (0.67, 0.065, 4.427), (0.6375, 0.05629, 4.427), (0.6137, 0.0325, 4.427), (0.605, 1.194e-17, 4.427), (0.6137, -0.0325, 4.427), (0.6375, -0.05629, 4.427)], [], [(0, 1, 13, 12), (1, 2, 14, 13), (2, 3, 15, 14), (3, 4, 16, 15), (4, 5, 17, 16), (5, 6, 18, 17), (6, 7, 19, 18), (7, 8, 20, 19), (8, 9, 21, 20), (9, 10, 22, 21), (10, 11, 23, 22), (11, 0, 12, 23), (12, 13, 25, 24), (13, 14, 26, 25), (14, 15, 27, 26), (15, 16, 28, 27), (16, 17, 29, 28), (17, 18, 30, 29), (18, 19, 31, 30), (19, 20, 32, 31), (20, 21, 33, 32), (21, 22, 34, 33), (22, 23, 35, 34), (23, 12, 24, 35), (24, 25, 37, 36), (25, 26, 38, 37), (26, 27, 39, 38), (27, 28, 40, 39), (28, 29, 41, 40), (29, 30, 42, 41), (30, 31, 43, 42), (31, 32, 44, 43), (32, 33, 45, 44), (33, 34, 46, 45), (34, 35, 47, 46), (35, 24, 36, 47), (36, 37, 49, 48), (37, 38, 50, 49), (38, 39, 51, 50), (39, 40, 52, 51), (40, 41, 53, 52), (41, 42, 54, 53), (42, 43, 55, 54), (43, 44, 56, 55), (44, 45, 57, 56), (45, 46, 58, 57), (46, 47, 59, 58), (47, 36, 48, 59), (48, 49, 61, 60), (49, 50, 62, 61), (50, 51, 63, 62), (51, 52, 64, 63), (52, 53, 65, 64), (53, 54, 66, 65), (54, 55, 67, 66), (55, 56, 68, 67), (56, 57, 69, 68), (57, 58, 70, 69), (58, 59, 71, 70), (59, 48, 60, 71), (60, 61, 73, 72), (61, 62, 74, 73), (62, 63, 75, 74), (63, 64, 76, 75), (64, 65, 77, 76), (65, 66, 78, 77), (66, 67, 79, 78), (67, 68, 80, 79), (68, 69, 81, 80), (69, 70, 82, 81), (70, 71, 83, 82), (71, 60, 72, 83), (72, 73, 85, 84), (73, 74, 86, 85), (74, 75, 87, 86), (75, 76, 88, 87), (76, 77, 89, 88), (77, 78, 90, 89), (78, 79, 91, 90), (79, 80, 92, 91), (80, 81, 93, 92), (81, 82, 94, 93), (82, 83, 95, 94), (83, 72, 84, 95), (84, 85, 97, 96), (85, 86, 98, 97), (86, 87, 99, 98), (87, 88, 100, 99), (88, 89, 101, 100), (89, 90, 102, 101), (90, 91, 103, 102), (91, 92, 104, 103), (92, 93, 105, 104), (93, 94, 106, 105), (94, 95, 107, 106), (95, 84, 96, 107), (11, 10, 9, 8, 7, 6, 5, 4, 3, 2, 1, 0), (96, 97, 98, 99, 100, 101, 102, 103, 104, 105, 106, 107)])
me_x_11.polygons.foreach_set('use_smooth', [1, 1, 1, 1, 1, 1, 1, 1, 1, 1, 1, 1, 1, 1, 1, 1, 1, 1, 1, 1, 1, 1, 1, 1, 1, 1, 1, 1, 1, 1, 1, 1, 1, 1, 1, 1, 1, 1, 1, 1, 1, 1, 1, 1, 1, 1, 1, 1, 1, 1, 1, 1, 1, 1, 1, 1, 1, 1, 1, 1, 1, 1, 1, 1, 1, 1, 1, 1, 1, 1, 1, 1, 1, 1, 1, 1, 1, 1, 1, 1, 1, 1, 1, 1, 1, 1, 1, 1, 1, 1, 1, 1, 1, 1, 1, 1, 0, 0])
me_x_11.materials.append(mat_x_2)
me_x_11.update()
me_x_12 = bpy.data.meshes.new('오른쪽 · 꼭지')
me_x_12.from_pydata([(0.67, -0.05, 4.421), (0.7054, -0.03536, 4.421), (0.72, -3.062e-18, 4.421), (0.7054, 0.03536, 4.421), (0.67, 0.05, 4.421), (0.6346, 0.03536, 4.421), (0.62, 9.185e-18, 4.421), (0.6346, -0.03536, 4.421), (0.67, -0.035, 4.443), (0.6947, -0.02475, 4.443), (0.705, -2.143e-18, 4.443), (0.6947, 0.02475, 4.443), (0.67, 0.035, 4.443), (0.6453, 0.02475, 4.443), (0.635, 6.429e-18, 4.443), (0.6453, -0.02475, 4.443), (0.67, -0.019, 4.465), (0.6834, -0.01344, 4.465), (0.689, -1.163e-18, 4.465), (0.6834, 0.01344, 4.465), (0.67, 0.019, 4.465), (0.6566, 0.01344, 4.465), (0.651, 3.49e-18, 4.465), (0.6566, -0.01344, 4.465), (0.67, -0.008, 4.472), (0.6757, -0.005657, 4.472), (0.678, -4.899e-19, 4.472), (0.6757, 0.005657, 4.472), (0.67, 0.008, 4.472), (0.6643, 0.005657, 4.472), (0.662, 1.47e-18, 4.472), (0.6643, -0.005657, 4.472)], [], [(0, 1, 9, 8), (1, 2, 10, 9), (2, 3, 11, 10), (3, 4, 12, 11), (4, 5, 13, 12), (5, 6, 14, 13), (6, 7, 15, 14), (7, 0, 8, 15), (8, 9, 17, 16), (9, 10, 18, 17), (10, 11, 19, 18), (11, 12, 20, 19), (12, 13, 21, 20), (13, 14, 22, 21), (14, 15, 23, 22), (15, 8, 16, 23), (16, 17, 25, 24), (17, 18, 26, 25), (18, 19, 27, 26), (19, 20, 28, 27), (20, 21, 29, 28), (21, 22, 30, 29), (22, 23, 31, 30), (23, 16, 24, 31), (7, 6, 5, 4, 3, 2, 1, 0), (24, 25, 26, 27, 28, 29, 30, 31)])
me_x_12.polygons.foreach_set('use_smooth', [1, 1, 1, 1, 1, 1, 1, 1, 1, 1, 1, 1, 1, 1, 1, 1, 1, 1, 1, 1, 1, 1, 1, 1, 0, 0])
me_x_12.materials.append(mat_x)
me_x_12.update()

# ---- objects
ob_x = bpy.data.objects.new('원형 단턱과 기둥', me_x)
ob_x_1 = bpy.data.objects.new('왼쪽 · 완만한 주물 팔', me_x_1)
ob_x_2 = bpy.data.objects.new('왼쪽 · 등받침과 소켓', me_x_2)
ob_x_3 = bpy.data.objects.new('왼쪽 · 처마 밑 확산판', me_x_3)
ob_1 = bpy.data.objects.new('왼쪽 · 유리 세로살 1', me_1)
ob_2 = bpy.data.objects.new('왼쪽 · 유리 세로살 2', me_2)
ob_3 = bpy.data.objects.new('왼쪽 · 유리 세로살 3', me_3)
ob_4 = bpy.data.objects.new('왼쪽 · 유리 세로살 4', me_4)
ob_5 = bpy.data.objects.new('왼쪽 · 유리 세로살 5', me_5)
ob_6 = bpy.data.objects.new('왼쪽 · 유리 세로살 6', me_6)
ob_x_4 = bpy.data.objects.new('왼쪽 · 가로살', me_x_4)
ob_x_5 = bpy.data.objects.new('왼쪽 · 겹처마 지붕', me_x_5)
ob_x_6 = bpy.data.objects.new('왼쪽 · 꼭지', me_x_6)
ob_x_7 = bpy.data.objects.new('오른쪽 · 완만한 주물 팔', me_x_7)
ob_x_8 = bpy.data.objects.new('오른쪽 · 등받침과 소켓', me_x_8)
ob_x_9 = bpy.data.objects.new('오른쪽 · 처마 밑 확산판', me_x_9)
ob_1_1 = bpy.data.objects.new('오른쪽 · 유리 세로살 1', me_1_1)
ob_2_1 = bpy.data.objects.new('오른쪽 · 유리 세로살 2', me_2_1)
ob_3_1 = bpy.data.objects.new('오른쪽 · 유리 세로살 3', me_3_1)
ob_4_1 = bpy.data.objects.new('오른쪽 · 유리 세로살 4', me_4_1)
ob_5_1 = bpy.data.objects.new('오른쪽 · 유리 세로살 5', me_5_1)
ob_6_1 = bpy.data.objects.new('오른쪽 · 유리 세로살 6', me_6_1)
ob_x_10 = bpy.data.objects.new('오른쪽 · 가로살', me_x_10)
ob_x_11 = bpy.data.objects.new('오른쪽 · 겹처마 지붕', me_x_11)
ob_x_12 = bpy.data.objects.new('오른쪽 · 꼭지', me_x_12)

# ---- transforms, parenting, visibility, modifiers, constraints
ob_x.location = (0.0, 0.0, 0.0)
ob_x_1.location = (0.0, 0.0, 0.0)
ob_x_2.location = (0.0, 0.0, 0.0)
ob_x_3.location = (0.0, 0.0, 0.0)
ob_1.location = (0.0, 0.0, 0.0)
ob_2.location = (0.0, 0.0, 0.0)
ob_3.location = (0.0, 0.0, 0.0)
ob_4.location = (0.0, 0.0, 0.0)
ob_5.location = (0.0, 0.0, 0.0)
ob_6.location = (0.0, 0.0, 0.0)
ob_x_4.location = (0.0, 0.0, 0.0)
ob_x_5.location = (0.0, 0.0, 0.0)
ob_x_6.location = (0.0, 0.0, 0.0)
ob_x_7.location = (0.0, 0.0, 0.0)
ob_x_8.location = (0.0, 0.0, 0.0)
ob_x_9.location = (0.0, 0.0, 0.0)
ob_1_1.location = (0.0, 0.0, 0.0)
ob_2_1.location = (0.0, 0.0, 0.0)
ob_3_1.location = (0.0, 0.0, 0.0)
ob_4_1.location = (0.0, 0.0, 0.0)
ob_5_1.location = (0.0, 0.0, 0.0)
ob_6_1.location = (0.0, 0.0, 0.0)
ob_x_10.location = (0.0, 0.0, 0.0)
ob_x_11.location = (0.0, 0.0, 0.0)
ob_x_12.location = (0.0, 0.0, 0.0)

# ---- collection membership
col_centralcitytwinlantern.objects.link(ob_x)
col_centralcitytwinlantern.objects.link(ob_x_1)
col_centralcitytwinlantern.objects.link(ob_x_2)
col_centralcitytwinlantern.objects.link(ob_x_3)
col_centralcitytwinlantern.objects.link(ob_1)
col_centralcitytwinlantern.objects.link(ob_2)
col_centralcitytwinlantern.objects.link(ob_3)
col_centralcitytwinlantern.objects.link(ob_4)
col_centralcitytwinlantern.objects.link(ob_5)
col_centralcitytwinlantern.objects.link(ob_6)
col_centralcitytwinlantern.objects.link(ob_x_4)
col_centralcitytwinlantern.objects.link(ob_x_5)
col_centralcitytwinlantern.objects.link(ob_x_6)
col_centralcitytwinlantern.objects.link(ob_x_7)
col_centralcitytwinlantern.objects.link(ob_x_8)
col_centralcitytwinlantern.objects.link(ob_x_9)
col_centralcitytwinlantern.objects.link(ob_1_1)
col_centralcitytwinlantern.objects.link(ob_2_1)
col_centralcitytwinlantern.objects.link(ob_3_1)
col_centralcitytwinlantern.objects.link(ob_4_1)
col_centralcitytwinlantern.objects.link(ob_5_1)
col_centralcitytwinlantern.objects.link(ob_6_1)
col_centralcitytwinlantern.objects.link(ob_x_10)
col_centralcitytwinlantern.objects.link(ob_x_11)
col_centralcitytwinlantern.objects.link(ob_x_12)

# ---- scene / render settings (as saved in the file)
scene.frame_start = 1; scene.frame_end = 250; scene.frame_set(1)
scene.render.engine = 'BLENDER_EEVEE_NEXT'
bpy.context.view_layer.update()

# ---- added for rendering (the .blend has no active camera and no usable light): camera, sun + grey world if the file has none
cam_auto = bpy.data.cameras.new('AutoCamera')
cam_auto.lens = 50.0
cam_auto.sensor_width = 36.0
cam_auto.clip_end = 1000.0
ob_auto_camera = bpy.data.objects.new('AutoCamera', cam_auto)
scene.collection.objects.link(ob_auto_camera)
ob_auto_camera.location = (4.5106, -5.41272, 5.84448)
ob_auto_camera.rotation_euler = (1.09748, -7.21219e-08, 0.694738)
scene.camera = ob_auto_camera
light_auto_sun = bpy.data.lights.new('AutoSun', 'SUN')
light_auto_sun.energy = 3.0
light_auto_sun.angle = 0.0523599
ob_auto_sun = bpy.data.objects.new('AutoSun', light_auto_sun)
scene.collection.objects.link(ob_auto_sun)
ob_auto_sun.rotation_euler = (0.872665, 0.174533, 0.523599)
if scene.world is None:
    world_auto = bpy.data.worlds.new('AutoWorld')
    world_auto.color = (0.3, 0.3, 0.3)
    scene.world = world_auto
bpy.context.view_layer.update()
